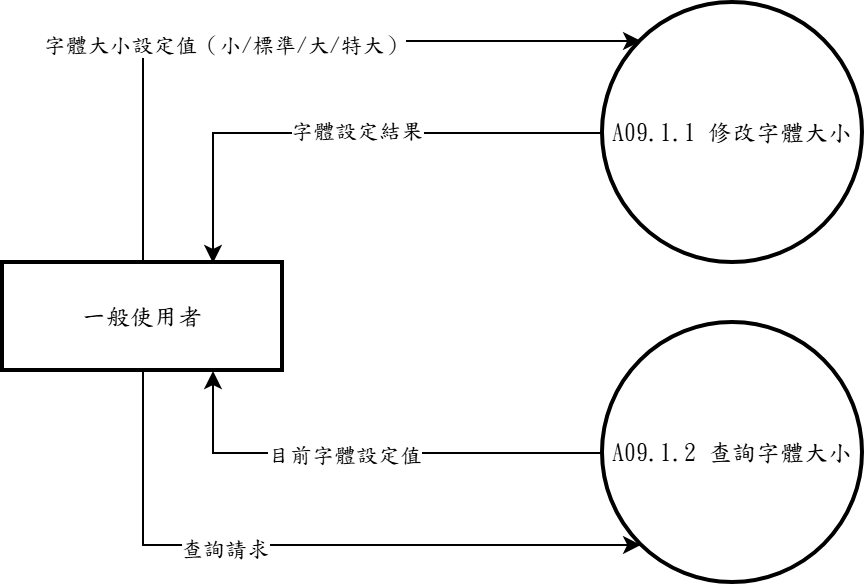

The diagram above was exported from draw.io. Its source (the exported page's mxGraphModel, read from the mxfile embedded in the PNG):
<mxGraphModel dx="1030" dy="562" grid="1" gridSize="10" guides="1" tooltips="1" connect="1" arrows="1" fold="1" page="1" pageScale="1" pageWidth="1654" pageHeight="1169" math="0" shadow="0">
  <root>
    <mxCell id="0" />
    <mxCell id="1" parent="0" />
    <mxCell id="8QlrDJx5H88khd8TdUaX-1" edge="1" parent="1" source="8QlrDJx5H88khd8TdUaX-3" style="edgeStyle=orthogonalEdgeStyle;rounded=0;orthogonalLoop=1;jettySize=auto;html=1;exitX=0;exitY=0.5;exitDx=0;exitDy=0;entryX=0.75;entryY=0;entryDx=0;entryDy=0;fontFamily=標楷體;" target="8QlrDJx5H88khd8TdUaX-6">
      <mxGeometry relative="1" as="geometry" />
    </mxCell>
    <mxCell id="8QlrDJx5H88khd8TdUaX-2" connectable="0" parent="8QlrDJx5H88khd8TdUaX-1" style="edgeLabel;html=1;align=center;verticalAlign=middle;resizable=0;points=[];fontFamily=標楷體;" value="字體設定結果" vertex="1">
      <mxGeometry relative="1" x="-0.0429" y="-2" as="geometry">
        <mxPoint as="offset" />
      </mxGeometry>
    </mxCell>
    <mxCell id="8QlrDJx5H88khd8TdUaX-3" parent="1" style="ellipse;aspect=fixed;strokeWidth=2;whiteSpace=wrap;rotation=0;fontFamily=標楷體;" value="A09.1.1 修改字體大小" vertex="1">
      <mxGeometry height="130" width="130" x="750" y="350" as="geometry" />
    </mxCell>
    <mxCell id="8QlrDJx5H88khd8TdUaX-4" edge="1" parent="1" source="8QlrDJx5H88khd8TdUaX-6" style="edgeStyle=orthogonalEdgeStyle;rounded=0;orthogonalLoop=1;jettySize=auto;html=1;exitX=0.5;exitY=0;exitDx=0;exitDy=0;entryX=0;entryY=0;entryDx=0;entryDy=0;fontFamily=標楷體;" target="8QlrDJx5H88khd8TdUaX-3">
      <mxGeometry relative="1" as="geometry" />
    </mxCell>
    <mxCell id="8QlrDJx5H88khd8TdUaX-5" connectable="0" parent="8QlrDJx5H88khd8TdUaX-4" style="edgeLabel;html=1;align=center;verticalAlign=middle;resizable=0;points=[];fontFamily=標楷體;" value="字體大小設定值（小/標準/大/特大）" vertex="1">
      <mxGeometry relative="1" x="-0.1547" y="-1" as="geometry">
        <mxPoint as="offset" />
      </mxGeometry>
    </mxCell>
    <mxCell id="8QlrDJx5H88khd8TdUaX-9" edge="1" parent="1" source="8QlrDJx5H88khd8TdUaX-6" style="edgeStyle=orthogonalEdgeStyle;rounded=0;orthogonalLoop=1;jettySize=auto;html=1;exitX=0.5;exitY=1;exitDx=0;exitDy=0;entryX=0;entryY=1;entryDx=0;entryDy=0;fontFamily=標楷體;" target="8QlrDJx5H88khd8TdUaX-7">
      <mxGeometry relative="1" as="geometry" />
    </mxCell>
    <mxCell id="8QlrDJx5H88khd8TdUaX-10" connectable="0" parent="8QlrDJx5H88khd8TdUaX-9" style="edgeLabel;html=1;align=center;verticalAlign=middle;resizable=0;points=[];fontFamily=標楷體;" value="查詢請求" vertex="1">
      <mxGeometry relative="1" x="-0.2422" y="-2" as="geometry">
        <mxPoint as="offset" />
      </mxGeometry>
    </mxCell>
    <mxCell id="8QlrDJx5H88khd8TdUaX-6" parent="1" style="whiteSpace=wrap;strokeWidth=2;fontFamily=標楷體;" value="一般使用者" vertex="1">
      <mxGeometry height="54" width="140" x="450" y="480" as="geometry" />
    </mxCell>
    <mxCell id="8QlrDJx5H88khd8TdUaX-8" edge="1" parent="1" source="8QlrDJx5H88khd8TdUaX-7" style="edgeStyle=orthogonalEdgeStyle;rounded=0;orthogonalLoop=1;jettySize=auto;html=1;exitX=0;exitY=0.5;exitDx=0;exitDy=0;entryX=0.75;entryY=1;entryDx=0;entryDy=0;fontFamily=標楷體;" target="8QlrDJx5H88khd8TdUaX-6">
      <mxGeometry relative="1" as="geometry" />
    </mxCell>
    <mxCell id="8QlrDJx5H88khd8TdUaX-11" connectable="0" parent="8QlrDJx5H88khd8TdUaX-8" style="edgeLabel;html=1;align=center;verticalAlign=middle;resizable=0;points=[];fontFamily=標楷體;" value="目前字體設定值" vertex="1">
      <mxGeometry relative="1" x="0.1497" y="4" as="geometry">
        <mxPoint x="6" y="-4" as="offset" />
      </mxGeometry>
    </mxCell>
    <mxCell id="8QlrDJx5H88khd8TdUaX-7" parent="1" style="ellipse;aspect=fixed;strokeWidth=2;whiteSpace=wrap;rotation=0;fontFamily=標楷體;" value="A09.1.2 查詢字體大小" vertex="1">
      <mxGeometry height="130" width="130" x="750" y="510" as="geometry" />
    </mxCell>
  </root>
</mxGraphModel>